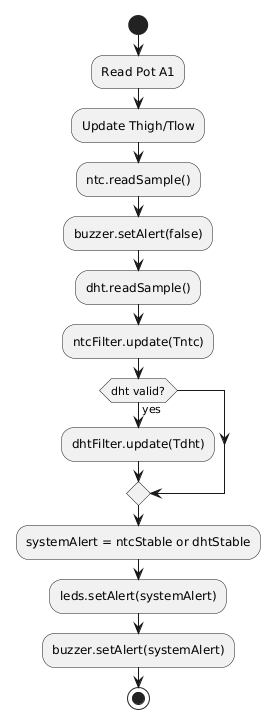

The diagram above was rendered by PlantUML. Its source (embedded in the PNG):
@startuml
skinparam monochrome true
skinparam shadowing false

start
:Read Pot A1;
:Update Thigh/Tlow;
:ntc.readSample();
:buzzer.setAlert(false);
:dht.readSample();
:ntcFilter.update(Tntc);
if (dht valid?) then (yes)
  :dhtFilter.update(Tdht);
endif
:systemAlert = ntcStable or dhtStable;
:leds.setAlert(systemAlert);
:buzzer.setAlert(systemAlert);
stop
@enduml